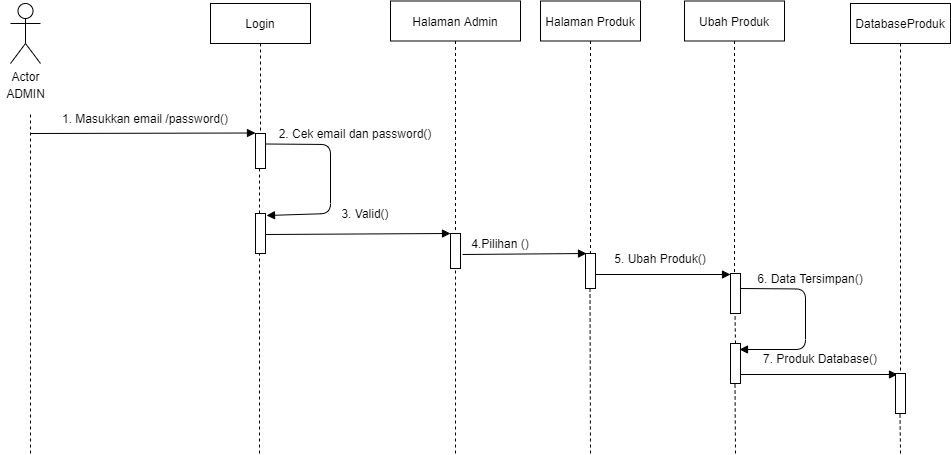

The diagram above was exported from draw.io. Its source (the exported page's mxGraphModel, read from the mxfile embedded in the PNG):
<mxGraphModel dx="868" dy="403" grid="1" gridSize="10" guides="1" tooltips="1" connect="1" arrows="1" fold="1" page="1" pageScale="1" pageWidth="850" pageHeight="1100" math="0" shadow="0">
  <root>
    <mxCell id="0" />
    <mxCell id="1" parent="0" />
    <mxCell id="Lg9DipSr--rfgqezSbE6-1" value="Login" style="shape=umlLifeline;perimeter=lifelinePerimeter;container=1;collapsible=0;recursiveResize=0;rounded=0;shadow=0;strokeWidth=1;" parent="1" vertex="1">
      <mxGeometry x="240" y="70" width="100" height="130" as="geometry" />
    </mxCell>
    <mxCell id="Lg9DipSr--rfgqezSbE6-2" value="Halaman Admin" style="shape=umlLifeline;perimeter=lifelinePerimeter;container=1;collapsible=0;recursiveResize=0;rounded=0;shadow=0;strokeWidth=1;" parent="1" vertex="1">
      <mxGeometry x="420" y="67.5" width="130" height="232.5" as="geometry" />
    </mxCell>
    <mxCell id="Lg9DipSr--rfgqezSbE6-3" value="" style="points=[];perimeter=orthogonalPerimeter;rounded=0;shadow=0;strokeWidth=1;" parent="1" vertex="1">
      <mxGeometry x="285" y="200" width="10" height="35" as="geometry" />
    </mxCell>
    <mxCell id="Lg9DipSr--rfgqezSbE6-4" value="Actor" style="shape=umlActor;verticalLabelPosition=bottom;verticalAlign=top;html=1;outlineConnect=0;" parent="1" vertex="1">
      <mxGeometry x="40" y="70" width="30" height="60" as="geometry" />
    </mxCell>
    <mxCell id="Lg9DipSr--rfgqezSbE6-5" value="" style="endArrow=none;dashed=1;html=1;" parent="1" edge="1">
      <mxGeometry width="50" height="50" relative="1" as="geometry">
        <mxPoint x="60" y="520" as="sourcePoint" />
        <mxPoint x="60" y="180" as="targetPoint" />
      </mxGeometry>
    </mxCell>
    <mxCell id="Lg9DipSr--rfgqezSbE6-6" value="ADMIN" style="text;html=1;align=center;verticalAlign=middle;resizable=0;points=[];autosize=1;strokeColor=none;" parent="1" vertex="1">
      <mxGeometry x="30" y="150" width="50" height="20" as="geometry" />
    </mxCell>
    <mxCell id="Lg9DipSr--rfgqezSbE6-7" value="1. Masukkan email /password()" style="text;html=1;strokeColor=none;fillColor=none;align=center;verticalAlign=middle;whiteSpace=wrap;rounded=0;" parent="1" vertex="1">
      <mxGeometry x="80" y="175" width="190" height="20" as="geometry" />
    </mxCell>
    <mxCell id="Lg9DipSr--rfgqezSbE6-8" value="2. Cek email dan password()" style="text;html=1;strokeColor=none;fillColor=none;align=center;verticalAlign=middle;whiteSpace=wrap;rounded=0;" parent="1" vertex="1">
      <mxGeometry x="300" y="190" width="170" height="20" as="geometry" />
    </mxCell>
    <mxCell id="Lg9DipSr--rfgqezSbE6-9" value="Halaman Produk" style="shape=umlLifeline;perimeter=lifelinePerimeter;container=1;collapsible=0;recursiveResize=0;rounded=0;shadow=0;strokeWidth=1;" parent="1" vertex="1">
      <mxGeometry x="570" y="67.5" width="100" height="252.5" as="geometry" />
    </mxCell>
    <mxCell id="Lg9DipSr--rfgqezSbE6-10" value="4.Pilihan ()" style="text;html=1;strokeColor=none;fillColor=none;align=center;verticalAlign=middle;whiteSpace=wrap;rounded=0;" parent="1" vertex="1">
      <mxGeometry x="440" y="300" width="180" height="20" as="geometry" />
    </mxCell>
    <mxCell id="Lg9DipSr--rfgqezSbE6-11" value="" style="endArrow=none;dashed=1;html=1;startArrow=none;" parent="1" source="Lg9DipSr--rfgqezSbE6-21" edge="1">
      <mxGeometry width="50" height="50" relative="1" as="geometry">
        <mxPoint x="289" y="370" as="sourcePoint" />
        <mxPoint x="289" y="235" as="targetPoint" />
      </mxGeometry>
    </mxCell>
    <mxCell id="Lg9DipSr--rfgqezSbE6-12" value="" style="points=[];perimeter=orthogonalPerimeter;rounded=0;shadow=0;strokeWidth=1;" parent="1" vertex="1">
      <mxGeometry x="615" y="320" width="10" height="35" as="geometry" />
    </mxCell>
    <mxCell id="Lg9DipSr--rfgqezSbE6-13" value="6. Data Tersimpan()" style="text;html=1;strokeColor=none;fillColor=none;align=center;verticalAlign=middle;whiteSpace=wrap;rounded=0;" parent="1" vertex="1">
      <mxGeometry x="770" y="335" width="140" height="20" as="geometry" />
    </mxCell>
    <mxCell id="Lg9DipSr--rfgqezSbE6-14" value="" style="endArrow=none;dashed=1;html=1;" parent="1" edge="1">
      <mxGeometry width="50" height="50" relative="1" as="geometry">
        <mxPoint x="620" y="520" as="sourcePoint" />
        <mxPoint x="619.5" y="355" as="targetPoint" />
      </mxGeometry>
    </mxCell>
    <mxCell id="Lg9DipSr--rfgqezSbE6-15" value="" style="html=1;verticalAlign=bottom;endArrow=block;" parent="1" edge="1">
      <mxGeometry width="80" relative="1" as="geometry">
        <mxPoint x="60" y="200" as="sourcePoint" />
        <mxPoint x="285" y="199.5" as="targetPoint" />
      </mxGeometry>
    </mxCell>
    <mxCell id="Lg9DipSr--rfgqezSbE6-16" value="" style="html=1;verticalAlign=bottom;endArrow=block;exitX=1.2;exitY=0.6;exitDx=0;exitDy=0;exitPerimeter=0;entryX=0.1;entryY=0;entryDx=0;entryDy=0;entryPerimeter=0;" parent="1" source="Lg9DipSr--rfgqezSbE6-26" target="Lg9DipSr--rfgqezSbE6-12" edge="1">
      <mxGeometry width="80" relative="1" as="geometry">
        <mxPoint x="500" y="230" as="sourcePoint" />
        <mxPoint x="590" y="320" as="targetPoint" />
      </mxGeometry>
    </mxCell>
    <mxCell id="Lg9DipSr--rfgqezSbE6-17" value="" style="html=1;verticalAlign=bottom;endArrow=block;" parent="1" source="Lg9DipSr--rfgqezSbE6-12" edge="1">
      <mxGeometry width="80" relative="1" as="geometry">
        <mxPoint x="640" y="341" as="sourcePoint" />
        <mxPoint x="760" y="341" as="targetPoint" />
      </mxGeometry>
    </mxCell>
    <mxCell id="Lg9DipSr--rfgqezSbE6-18" value="5. Ubah Produk()" style="text;html=1;strokeColor=none;fillColor=none;align=center;verticalAlign=middle;whiteSpace=wrap;rounded=0;" parent="1" vertex="1">
      <mxGeometry x="630" y="315" width="120" height="20" as="geometry" />
    </mxCell>
    <mxCell id="Lg9DipSr--rfgqezSbE6-19" value="DatabaseProduk" style="shape=umlLifeline;perimeter=lifelinePerimeter;container=1;collapsible=0;recursiveResize=0;rounded=0;shadow=0;strokeWidth=1;" parent="1" vertex="1">
      <mxGeometry x="880" y="70" width="100" height="370" as="geometry" />
    </mxCell>
    <mxCell id="Lg9DipSr--rfgqezSbE6-20" value="" style="points=[];perimeter=orthogonalPerimeter;rounded=0;shadow=0;strokeWidth=1;" parent="1" vertex="1">
      <mxGeometry x="760" y="340" width="10" height="40" as="geometry" />
    </mxCell>
    <mxCell id="Lg9DipSr--rfgqezSbE6-21" value="" style="points=[];perimeter=orthogonalPerimeter;rounded=0;shadow=0;strokeWidth=1;" parent="1" vertex="1">
      <mxGeometry x="285" y="280" width="10" height="40" as="geometry" />
    </mxCell>
    <mxCell id="Lg9DipSr--rfgqezSbE6-22" value="" style="endArrow=none;dashed=1;html=1;" parent="1" target="Lg9DipSr--rfgqezSbE6-21" edge="1">
      <mxGeometry width="50" height="50" relative="1" as="geometry">
        <mxPoint x="289" y="520" as="sourcePoint" />
        <mxPoint x="289" y="235" as="targetPoint" />
      </mxGeometry>
    </mxCell>
    <mxCell id="Lg9DipSr--rfgqezSbE6-24" value="" style="html=1;verticalAlign=bottom;endArrow=block;exitX=1.2;exitY=0.6;exitDx=0;exitDy=0;exitPerimeter=0;" parent="1" edge="1">
      <mxGeometry width="80" relative="1" as="geometry">
        <mxPoint x="295" y="301" as="sourcePoint" />
        <mxPoint x="480" y="300" as="targetPoint" />
      </mxGeometry>
    </mxCell>
    <mxCell id="Lg9DipSr--rfgqezSbE6-25" value="3. Valid()" style="text;html=1;strokeColor=none;fillColor=none;align=center;verticalAlign=middle;whiteSpace=wrap;rounded=0;" parent="1" vertex="1">
      <mxGeometry x="310" y="270" width="170" height="20" as="geometry" />
    </mxCell>
    <mxCell id="Lg9DipSr--rfgqezSbE6-26" value="" style="points=[];perimeter=orthogonalPerimeter;rounded=0;shadow=0;strokeWidth=1;" parent="1" vertex="1">
      <mxGeometry x="480" y="300" width="10" height="35" as="geometry" />
    </mxCell>
    <mxCell id="Lg9DipSr--rfgqezSbE6-27" value="" style="endArrow=none;dashed=1;html=1;" parent="1" target="Lg9DipSr--rfgqezSbE6-26" edge="1">
      <mxGeometry width="50" height="50" relative="1" as="geometry">
        <mxPoint x="485" y="520" as="sourcePoint" />
        <mxPoint x="484.5" y="245" as="targetPoint" />
      </mxGeometry>
    </mxCell>
    <mxCell id="Lg9DipSr--rfgqezSbE6-29" value="Ubah Produk" style="shape=umlLifeline;perimeter=lifelinePerimeter;container=1;collapsible=0;recursiveResize=0;rounded=0;shadow=0;strokeWidth=1;" parent="1" vertex="1">
      <mxGeometry x="714" y="67.5" width="100" height="272.5" as="geometry" />
    </mxCell>
    <mxCell id="Lg9DipSr--rfgqezSbE6-30" value="" style="points=[];perimeter=orthogonalPerimeter;rounded=0;shadow=0;strokeWidth=1;" parent="1" vertex="1">
      <mxGeometry x="760" y="410" width="10" height="40" as="geometry" />
    </mxCell>
    <mxCell id="Lg9DipSr--rfgqezSbE6-31" value="" style="endArrow=none;dashed=1;html=1;" parent="1" edge="1">
      <mxGeometry width="50" height="50" relative="1" as="geometry">
        <mxPoint x="765" y="410" as="sourcePoint" />
        <mxPoint x="764.5" y="380" as="targetPoint" />
      </mxGeometry>
    </mxCell>
    <mxCell id="Lg9DipSr--rfgqezSbE6-32" value="" style="endArrow=none;dashed=1;html=1;" parent="1" edge="1">
      <mxGeometry width="50" height="50" relative="1" as="geometry">
        <mxPoint x="765" y="520" as="sourcePoint" />
        <mxPoint x="764.5" y="450" as="targetPoint" />
      </mxGeometry>
    </mxCell>
    <mxCell id="Lg9DipSr--rfgqezSbE6-33" value="" style="html=1;verticalAlign=bottom;endArrow=block;entryX=0.2;entryY=0.025;entryDx=0;entryDy=0;entryPerimeter=0;" parent="1" target="Lg9DipSr--rfgqezSbE6-35" edge="1">
      <mxGeometry width="80" relative="1" as="geometry">
        <mxPoint x="770" y="441" as="sourcePoint" />
        <mxPoint x="907.5" y="440" as="targetPoint" />
      </mxGeometry>
    </mxCell>
    <mxCell id="Lg9DipSr--rfgqezSbE6-34" value="7. Produk Database()" style="text;html=1;strokeColor=none;fillColor=none;align=center;verticalAlign=middle;whiteSpace=wrap;rounded=0;" parent="1" vertex="1">
      <mxGeometry x="780" y="415" width="140" height="20" as="geometry" />
    </mxCell>
    <mxCell id="Lg9DipSr--rfgqezSbE6-35" value="" style="points=[];perimeter=orthogonalPerimeter;rounded=0;shadow=0;strokeWidth=1;" parent="1" vertex="1">
      <mxGeometry x="925" y="440" width="10" height="40" as="geometry" />
    </mxCell>
    <mxCell id="Lg9DipSr--rfgqezSbE6-36" value="" style="endArrow=none;dashed=1;html=1;" parent="1" edge="1">
      <mxGeometry width="50" height="50" relative="1" as="geometry">
        <mxPoint x="930" y="520" as="sourcePoint" />
        <mxPoint x="929.5" y="480" as="targetPoint" />
      </mxGeometry>
    </mxCell>
    <mxCell id="jBOmbzqQVaounRziN0jZ-1" value="" style="html=1;verticalAlign=bottom;endArrow=block;entryX=1.1;entryY=0.05;entryDx=0;entryDy=0;entryPerimeter=0;" parent="1" edge="1">
      <mxGeometry width="80" relative="1" as="geometry">
        <mxPoint x="295" y="210.5" as="sourcePoint" />
        <mxPoint x="296" y="282" as="targetPoint" />
        <Array as="points">
          <mxPoint x="360" y="211" />
          <mxPoint x="360" y="280" />
        </Array>
      </mxGeometry>
    </mxCell>
    <mxCell id="taXBYZX4mkmvq8CovpGg-1" value="" style="html=1;verticalAlign=bottom;endArrow=block;entryX=0.9;entryY=0.15;entryDx=0;entryDy=0;entryPerimeter=0;" parent="1" target="Lg9DipSr--rfgqezSbE6-30" edge="1">
      <mxGeometry width="80" relative="1" as="geometry">
        <mxPoint x="770" y="355" as="sourcePoint" />
        <mxPoint x="771" y="426.5" as="targetPoint" />
        <Array as="points">
          <mxPoint x="835" y="355.5" />
          <mxPoint x="835" y="416" />
        </Array>
      </mxGeometry>
    </mxCell>
  </root>
</mxGraphModel>